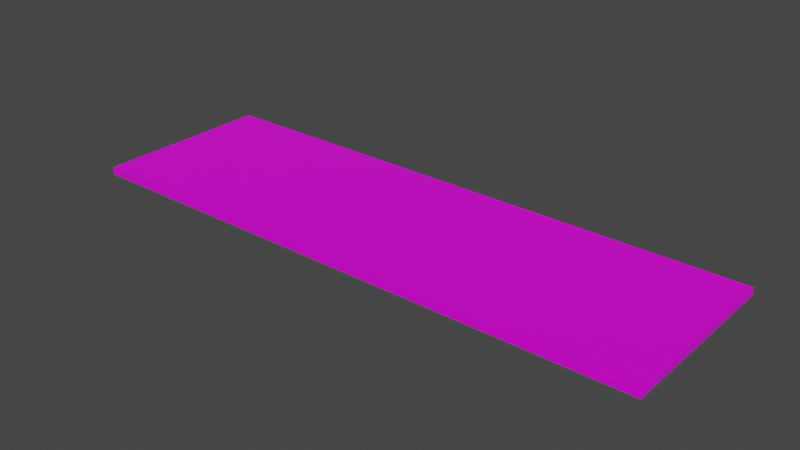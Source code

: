 # Source: test_wall.blend  (saved by Blender 2.93.20; exported with 4.5.12 LTS)
import bpy
from mathutils import Matrix  # noqa: F401  (used for matrix-valued properties, if any)

bpy.ops.wm.read_factory_settings(use_empty=True)
scene = bpy.context.scene
scene.name = 'Scene'

# ---- images (referenced by path relative to the original .blend; pixels are not part of the script)
import os
ASSET_DIR = os.environ.get("B2B_ASSET_DIR", "")  # directory of the original .blend (textures are referenced by path, not embedded)
HERE = os.path.dirname(os.path.abspath(__file__))  # packed textures are extracted next to this script under _unpacked/

def load_image(name, relpath, width, height, colorspace="sRGB"):
    """Load a texture the original file referenced (path relative to the .blend, or extracted next to this script)."""
    p = next((c for c in (os.path.join(HERE, relpath), os.path.join(ASSET_DIR, relpath)) if relpath and os.path.exists(c)), "")
    if p:
        img = bpy.data.images.load(p, check_existing=True)
        img.name = name
    else:  # same state as the original file: an image datablock whose file is absent (Cycles renders it pink)
        img = bpy.data.images.new(name, width, height)
        img.source = "FILE"
        img.filepath = "//" + (relpath or name)
    img.colorspace_settings.name = colorspace
    return img
img_rabbit_wallpaper_png = load_image('rabbit wallpaper.png', 'rabbit wallpaper.png', 1024, 1024, 'sRGB')

# ---- materials (node trees are filled in below, after node groups)
mat_material = bpy.data.materials.new('Material')
mat_material.alpha_threshold = 0.0
mat_material.use_transparent_shadow = False
mat_material.line_color = (0.0, 0.0, 0.0, 1.0)

# ---- material node trees
mat_material.use_nodes = True; mat_material.node_tree.nodes.clear()
_N = mat_material.node_tree.nodes; _L = mat_material.node_tree.links
n0 = _N.new('ShaderNodeOutputMaterial'); n0.name = 'Material Output'; n0.location = (300, 300)
n1 = _N.new('ShaderNodeBsdfPrincipled'); n1.name = 'Principled BSDF'; n1.location = (10, 300)
n1.distribution = 'GGX'
n1.subsurface_method = 'BURLEY'
n1.inputs[2].default_value = 0.4
n1.inputs[3].default_value = 1.45
n1.inputs[27].default_value = (0.0, 0.0, 0.0, 1.0)
n1.inputs[28].default_value = 1.0
n2 = _N.new('ShaderNodeTexImage'); n2.name = 'Image Texture'; n2.location = (-507, 218)
n2.image = img_rabbit_wallpaper_png
_L.new(n1.outputs[0], n0.inputs[0])
_L.new(n2.outputs[0], n1.inputs[0])
n0.is_active_output = True

# ---- world
world_world = bpy.data.worlds.new('World'); scene.world = world_world
world_world.use_nodes = True; world_world.node_tree.nodes.clear()
_N = world_world.node_tree.nodes; _L = world_world.node_tree.links
n0 = _N.new('ShaderNodeOutputWorld'); n0.name = 'World Output'; n0.location = (300, 300)
n1 = _N.new('ShaderNodeBackground'); n1.name = 'Background'; n1.location = (10, 300)
n1.inputs[0].default_value = (0.05088, 0.05088, 0.05088, 1.0)
_L.new(n1.outputs[0], n0.inputs[0])
n0.is_active_output = True
world_world.color = (0.05088, 0.05088, 0.05088)
world_world.use_sun_shadow = False
world_world.sun_shadow_jitter_overblur = 0.0

# ---- meshes
me_cube = bpy.data.meshes.new('Cube')
me_cube.from_pydata([(1.0, 1.0, 1.0), (1.0, 1.0, -1.0), (1.0, -1.0, 1.0), (1.0, -1.0, -1.0), (-1.0, 1.0, 1.0), (-1.0, 1.0, -1.0), (-1.0, -1.0, 1.0), (-1.0, -1.0, -1.0)], [], [(0, 4, 6, 2), (3, 2, 6, 7), (7, 6, 4, 5), (5, 1, 3, 7), (1, 0, 2, 3), (5, 4, 0, 1)])
_uv = me_cube.uv_layers.new(name='UVMap')
_uv.uv.foreach_set('vector', [0.3949, 1.579, 0.403, 4.441, -0.5691, 4.449, -0.5772, 1.587, -0.5854, -1.276, -0.5772, 1.587, -1.549, 1.595, -1.557, -1.268, 2.331, -1.301, 2.339, 1.562, 1.367, 1.57, 1.359, -1.292, 0.3785, -4.147, 0.3867, -1.284, -0.5854, -1.276, -0.5935, -4.139, 0.3867, -1.284, 0.3949, 1.579, -0.5772, 1.587, -0.5854, -1.276, 1.359, -1.292, 1.367, 1.57, 0.3949, 1.579, 0.3867, -1.284])
me_cube.materials.append(mat_material)
me_cube.use_remesh_preserve_volume = False
me_cube.use_remesh_preserve_attributes = False
me_cube.use_mirror_vertex_groups = False
me_cube.update()

# ---- objects
ob_cube = bpy.data.objects.new('Cube', me_cube)

# ---- transforms, parenting, visibility, modifiers, constraints
ob_cube.location = (0.0, 0.0, 0.0)
ob_cube.scale = (2.834, 0.8825, -0.03725)
ob_cube.lock_rotations_4d = False
ob_cube.empty_display_type = 'ARROWS'
ob_cube.lineart.crease_threshold = 0.0

# ---- collection membership
scene.collection.objects.link(ob_cube)

# ---- scene / render settings (as saved in the file)
scene.frame_start = 1; scene.frame_end = 250; scene.frame_set(1)
scene.render.engine = 'BLENDER_EEVEE_NEXT'
scene.cycles.use_denoising = False
scene.cycles.samples = 128
scene.cycles.sampling_pattern = 'TABULATED_SOBOL'
scene.cycles.use_adaptive_sampling = False
scene.cycles.use_light_tree = False
scene.view_settings.view_transform = 'Filmic'
bpy.context.view_layer.update()

# ---- added for rendering (the .blend has no active camera and no usable light): camera, sun
cam_auto = bpy.data.cameras.new('AutoCamera')
cam_auto.lens = 50.0
cam_auto.sensor_width = 36.0
cam_auto.clip_end = 1000.0
ob_auto_camera = bpy.data.objects.new('AutoCamera', cam_auto)
scene.collection.objects.link(ob_auto_camera)
ob_auto_camera.location = (5.49357, -6.59229, 4.39486)
ob_auto_camera.rotation_euler = (1.09748, -7.21219e-08, 0.694738)
scene.camera = ob_auto_camera
light_auto_sun = bpy.data.lights.new('AutoSun', 'SUN')
light_auto_sun.energy = 3.0
light_auto_sun.angle = 0.0523599
ob_auto_sun = bpy.data.objects.new('AutoSun', light_auto_sun)
scene.collection.objects.link(ob_auto_sun)
ob_auto_sun.rotation_euler = (0.872665, 0.174533, 0.523599)
bpy.context.view_layer.update()

